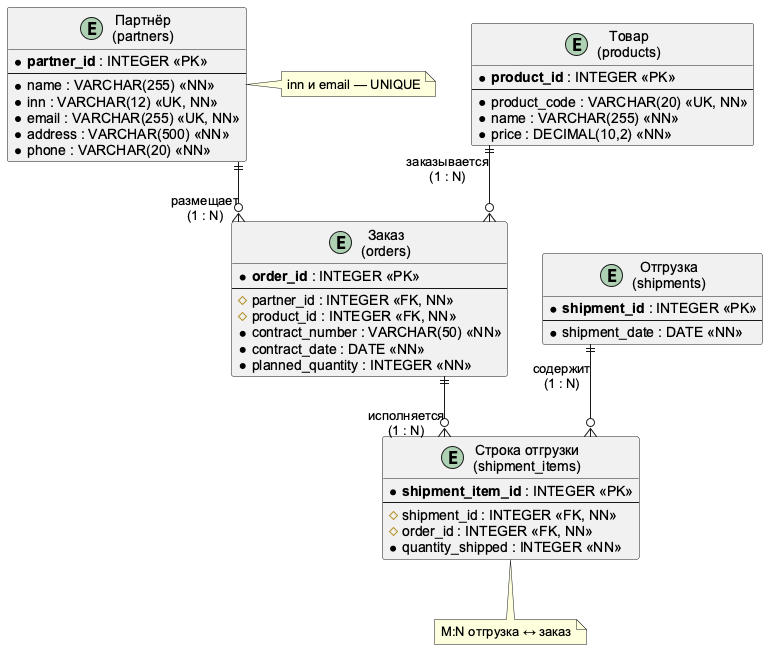

The diagram above was rendered by PlantUML. Its source (embedded in the PNG):
@startuml er-diagram-supply
' ER-диаграмма: Поставка товаров (3NF)
' Нотация Chen/IE
skinparam linetype ortho
skinparam shadowing false
skinparam defaultFontName "Arial"

skinparam entity {
  BackgroundColor #E8F4FD
  BorderColor #2E86AB
}

skinparam relationship {
  BackgroundColor #FFF8E7
  BorderColor #C9A227
}

entity "Партнёр\n(partners)" as partners {
  * **partner_id** : INTEGER <<PK>>
  --
  * name : VARCHAR(255) <<NN>>
  * inn : VARCHAR(12) <<UK, NN>>
  * email : VARCHAR(255) <<UK, NN>>
  * address : VARCHAR(500) <<NN>>
  * phone : VARCHAR(20) <<NN>>
}

entity "Товар\n(products)" as products {
  * **product_id** : INTEGER <<PK>>
  --
  * product_code : VARCHAR(20) <<UK, NN>>
  * name : VARCHAR(255) <<NN>>
  * price : DECIMAL(10,2) <<NN>>
}

entity "Заказ\n(orders)" as orders {
  * **order_id** : INTEGER <<PK>>
  --
  # partner_id : INTEGER <<FK, NN>>
  # product_id : INTEGER <<FK, NN>>
  * contract_number : VARCHAR(50) <<NN>>
  * contract_date : DATE <<NN>>
  * planned_quantity : INTEGER <<NN>>
}

entity "Отгрузка\n(shipments)" as shipments {
  * **shipment_id** : INTEGER <<PK>>
  --
  * shipment_date : DATE <<NN>>
}

entity "Строка отгрузки\n(shipment_items)" as shipment_items {
  * **shipment_item_id** : INTEGER <<PK>>
  --
  # shipment_id : INTEGER <<FK, NN>>
  # order_id : INTEGER <<FK, NN>>
  * quantity_shipped : INTEGER <<NN>>
}

partners ||--o{ orders : "размещает\n(1 : N)"
products ||--o{ orders : "заказывается\n(1 : N)"
orders ||--o{ shipment_items : "исполняется\n(1 : N)"
shipments ||--o{ shipment_items : "содержит\n(1 : N)"

note right of partners
  inn и email — UNIQUE
end note

note bottom of shipment_items
  M:N отгрузка ↔ заказ
end note

@enduml